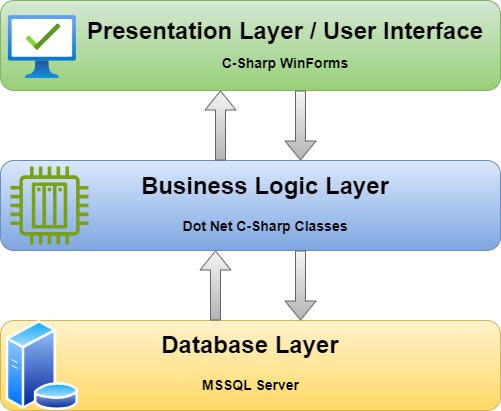

The diagram above was exported from draw.io. Its source (the exported page's mxGraphModel, read from the mxfile embedded in the PNG):
<mxGraphModel dx="396" dy="429" grid="1" gridSize="10" guides="1" tooltips="1" connect="1" arrows="1" fold="1" page="1" pageScale="1" pageWidth="850" pageHeight="1100" math="0" shadow="0">
  <root>
    <mxCell id="0" />
    <mxCell id="1" parent="0" />
    <mxCell id="3nVCWedfx9IJaaSxqp9G-1" value="" style="rounded=1;whiteSpace=wrap;html=1;fillColor=#d5e8d4;gradientColor=#97d077;strokeColor=#82b366;" parent="1" vertex="1">
      <mxGeometry x="160" y="80" width="500" height="90" as="geometry" />
    </mxCell>
    <mxCell id="3nVCWedfx9IJaaSxqp9G-4" value="&lt;h1&gt;&lt;span style=&quot;background-color: initial;&quot;&gt;Presentation Layer / User Interface&lt;/span&gt;&lt;br&gt;&lt;/h1&gt;" style="text;html=1;strokeColor=none;fillColor=none;spacing=5;spacingTop=-20;whiteSpace=wrap;overflow=hidden;rounded=0;align=center;verticalAlign=middle;" parent="1" vertex="1">
      <mxGeometry x="240" y="95" width="410" height="45" as="geometry" />
    </mxCell>
    <mxCell id="3nVCWedfx9IJaaSxqp9G-5" value="C-Sharp WinForms" style="text;html=1;strokeColor=none;fillColor=none;align=center;verticalAlign=middle;whiteSpace=wrap;rounded=0;fontStyle=1;fontSize=14;" parent="1" vertex="1">
      <mxGeometry x="375" y="128.2" width="140" height="30" as="geometry" />
    </mxCell>
    <mxCell id="3nVCWedfx9IJaaSxqp9G-6" value="" style="rounded=1;whiteSpace=wrap;html=1;fillColor=#dae8fc;gradientColor=#7ea6e0;strokeColor=#6c8ebf;" parent="1" vertex="1">
      <mxGeometry x="160" y="240" width="500" height="90" as="geometry" />
    </mxCell>
    <mxCell id="3nVCWedfx9IJaaSxqp9G-7" value="&lt;h1&gt;&lt;span style=&quot;background-color: initial;&quot;&gt;Business Logic Layer&lt;/span&gt;&lt;br&gt;&lt;/h1&gt;" style="text;html=1;strokeColor=none;fillColor=none;spacing=5;spacingTop=-20;whiteSpace=wrap;overflow=hidden;rounded=0;align=center;" parent="1" vertex="1">
      <mxGeometry x="215" y="246" width="420" height="45" as="geometry" />
    </mxCell>
    <mxCell id="3nVCWedfx9IJaaSxqp9G-8" value="Dot Net C-Sharp Classes" style="text;html=1;strokeColor=none;fillColor=none;align=center;verticalAlign=middle;whiteSpace=wrap;rounded=0;fontStyle=1;fontSize=14;" parent="1" vertex="1">
      <mxGeometry x="340" y="291" width="170" height="30" as="geometry" />
    </mxCell>
    <mxCell id="3nVCWedfx9IJaaSxqp9G-9" value="" style="rounded=1;whiteSpace=wrap;html=1;fillColor=#fff2cc;strokeColor=#d6b656;gradientColor=#ffd966;" parent="1" vertex="1">
      <mxGeometry x="160" y="400" width="500" height="90" as="geometry" />
    </mxCell>
    <mxCell id="3nVCWedfx9IJaaSxqp9G-10" value="&lt;h1&gt;&lt;span style=&quot;background-color: initial;&quot;&gt;Database Layer&lt;/span&gt;&lt;br&gt;&lt;/h1&gt;" style="text;html=1;strokeColor=none;fillColor=none;spacing=5;spacingTop=-20;whiteSpace=wrap;overflow=hidden;rounded=0;align=center;" parent="1" vertex="1">
      <mxGeometry x="195" y="405" width="430" height="45" as="geometry" />
    </mxCell>
    <mxCell id="3nVCWedfx9IJaaSxqp9G-11" value="MSSQL Server" style="text;html=1;strokeColor=none;fillColor=none;align=center;verticalAlign=middle;whiteSpace=wrap;rounded=0;fontStyle=1;fontSize=14;" parent="1" vertex="1">
      <mxGeometry x="332.5" y="450" width="155" height="30" as="geometry" />
    </mxCell>
    <mxCell id="3nVCWedfx9IJaaSxqp9G-15" value="" style="shape=flexArrow;endArrow=classic;html=1;rounded=0;fillColor=#f5f5f5;gradientColor=#b3b3b3;strokeColor=#666666;" parent="1" edge="1">
      <mxGeometry width="50" height="50" relative="1" as="geometry">
        <mxPoint x="380" y="240" as="sourcePoint" />
        <mxPoint x="380" y="170" as="targetPoint" />
      </mxGeometry>
    </mxCell>
    <mxCell id="3nVCWedfx9IJaaSxqp9G-16" value="" style="shape=flexArrow;endArrow=classic;html=1;rounded=0;fillColor=#f5f5f5;gradientColor=#b3b3b3;strokeColor=#666666;" parent="1" edge="1">
      <mxGeometry width="50" height="50" relative="1" as="geometry">
        <mxPoint x="375" y="400" as="sourcePoint" />
        <mxPoint x="375" y="330" as="targetPoint" />
      </mxGeometry>
    </mxCell>
    <mxCell id="3nVCWedfx9IJaaSxqp9G-17" value="" style="shape=flexArrow;endArrow=classic;html=1;rounded=0;fillColor=#f5f5f5;gradientColor=#b3b3b3;strokeColor=#666666;" parent="1" edge="1">
      <mxGeometry width="50" height="50" relative="1" as="geometry">
        <mxPoint x="460" y="170" as="sourcePoint" />
        <mxPoint x="460" y="240" as="targetPoint" />
      </mxGeometry>
    </mxCell>
    <mxCell id="3nVCWedfx9IJaaSxqp9G-18" value="" style="shape=flexArrow;endArrow=classic;html=1;rounded=0;fillColor=#f5f5f5;gradientColor=#b3b3b3;strokeColor=#666666;" parent="1" edge="1">
      <mxGeometry width="50" height="50" relative="1" as="geometry">
        <mxPoint x="460" y="330" as="sourcePoint" />
        <mxPoint x="460" y="400" as="targetPoint" />
      </mxGeometry>
    </mxCell>
    <mxCell id="3nVCWedfx9IJaaSxqp9G-19" value="" style="image;aspect=fixed;perimeter=ellipsePerimeter;html=1;align=center;shadow=0;dashed=0;spacingTop=3;image=img/lib/active_directory/database_server.svg;" parent="1" vertex="1">
      <mxGeometry x="165" y="400" width="73.8" height="90" as="geometry" />
    </mxCell>
    <mxCell id="ANmZTpQAAF9jZqedavLC-1" value="" style="sketch=0;outlineConnect=0;fontColor=#232F3E;gradientColor=none;fillColor=#7AA116;strokeColor=none;dashed=0;verticalLabelPosition=bottom;verticalAlign=top;align=center;html=1;fontSize=12;fontStyle=0;aspect=fixed;pointerEvents=1;shape=mxgraph.aws4.iot_thing_plc;" vertex="1" parent="1">
      <mxGeometry x="170" y="246" width="78" height="78" as="geometry" />
    </mxCell>
    <mxCell id="ANmZTpQAAF9jZqedavLC-3" value="" style="image;aspect=fixed;html=1;points=[];align=center;fontSize=12;image=img/lib/azure2/management_governance/Managed_Desktop.svg;" vertex="1" parent="1">
      <mxGeometry x="167.9" y="95" width="68" height="63.2" as="geometry" />
    </mxCell>
  </root>
</mxGraphModel>